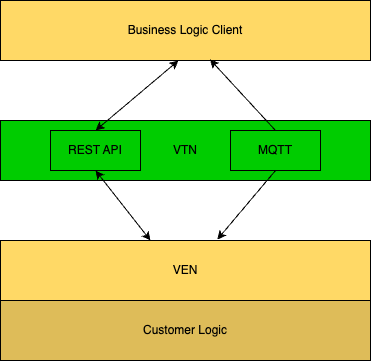

The diagram above was exported from draw.io. Its source (the exported page's mxGraphModel, read from the mxfile embedded in the PNG):
<mxGraphModel dx="1114" dy="999" grid="1" gridSize="10" guides="1" tooltips="1" connect="1" arrows="1" fold="1" page="1" pageScale="1" pageWidth="1169" pageHeight="827" math="0" shadow="0">
  <root>
    <mxCell id="0" />
    <mxCell id="1" parent="0" />
    <mxCell id="HzJu8ye74q1Iq6FqaRNi-1" value="Business Logic Client" style="rounded=0;whiteSpace=wrap;html=1;fillColor=#FFD966;" parent="1" vertex="1">
      <mxGeometry x="30" y="20" width="370" height="60" as="geometry" />
    </mxCell>
    <mxCell id="HzJu8ye74q1Iq6FqaRNi-2" value="VTN" style="rounded=0;whiteSpace=wrap;html=1;fillColor=#00CC00;" parent="1" vertex="1">
      <mxGeometry x="30" y="140" width="370" height="60" as="geometry" />
    </mxCell>
    <mxCell id="HzJu8ye74q1Iq6FqaRNi-3" value="REST API" style="rounded=0;whiteSpace=wrap;html=1;fillColor=#00CC00;" parent="1" vertex="1">
      <mxGeometry x="80" y="150" width="90" height="40" as="geometry" />
    </mxCell>
    <mxCell id="HzJu8ye74q1Iq6FqaRNi-5" value="MQTT" style="rounded=0;whiteSpace=wrap;html=1;fillColor=#00CC00;" parent="1" vertex="1">
      <mxGeometry x="260" y="150" width="90" height="40" as="geometry" />
    </mxCell>
    <mxCell id="HzJu8ye74q1Iq6FqaRNi-6" value="VEN" style="rounded=0;whiteSpace=wrap;html=1;fillColor=#FFD966;" parent="1" vertex="1">
      <mxGeometry x="30" y="260" width="370" height="60" as="geometry" />
    </mxCell>
    <mxCell id="HzJu8ye74q1Iq6FqaRNi-7" value="Customer Logic" style="rounded=0;whiteSpace=wrap;html=1;fillColor=#DEBC59;" parent="1" vertex="1">
      <mxGeometry x="30" y="320" width="370" height="60" as="geometry" />
    </mxCell>
    <mxCell id="HzJu8ye74q1Iq6FqaRNi-8" value="" style="endArrow=classic;startArrow=classic;html=1;rounded=0;entryX=0.5;entryY=1;entryDx=0;entryDy=0;" parent="1" target="HzJu8ye74q1Iq6FqaRNi-3" edge="1">
      <mxGeometry width="50" height="50" relative="1" as="geometry">
        <mxPoint x="180" y="260" as="sourcePoint" />
        <mxPoint x="120" y="201" as="targetPoint" />
      </mxGeometry>
    </mxCell>
    <mxCell id="HzJu8ye74q1Iq6FqaRNi-10" value="" style="endArrow=classic;html=1;rounded=0;entryX=0.586;entryY=-0.017;entryDx=0;entryDy=0;entryPerimeter=0;exitX=0.5;exitY=1;exitDx=0;exitDy=0;" parent="1" source="HzJu8ye74q1Iq6FqaRNi-5" edge="1" target="HzJu8ye74q1Iq6FqaRNi-6">
      <mxGeometry width="50" height="50" relative="1" as="geometry">
        <mxPoint x="300" y="200" as="sourcePoint" />
        <mxPoint x="210" y="260" as="targetPoint" />
      </mxGeometry>
    </mxCell>
    <mxCell id="HzJu8ye74q1Iq6FqaRNi-11" value="" style="endArrow=classic;startArrow=classic;html=1;rounded=0;exitX=0.5;exitY=0;exitDx=0;exitDy=0;" parent="1" source="HzJu8ye74q1Iq6FqaRNi-3" edge="1">
      <mxGeometry width="50" height="50" relative="1" as="geometry">
        <mxPoint x="350" y="280" as="sourcePoint" />
        <mxPoint x="208" y="80" as="targetPoint" />
      </mxGeometry>
    </mxCell>
    <mxCell id="HzJu8ye74q1Iq6FqaRNi-12" value="" style="endArrow=classic;html=1;rounded=0;exitX=0.5;exitY=0;exitDx=0;exitDy=0;entryX=0.566;entryY=0.981;entryDx=0;entryDy=0;entryPerimeter=0;" parent="1" source="HzJu8ye74q1Iq6FqaRNi-5" edge="1" target="HzJu8ye74q1Iq6FqaRNi-1">
      <mxGeometry width="50" height="50" relative="1" as="geometry">
        <mxPoint x="294" y="140" as="sourcePoint" />
        <mxPoint x="350" y="280" as="targetPoint" />
        <Array as="points" />
      </mxGeometry>
    </mxCell>
  </root>
</mxGraphModel>